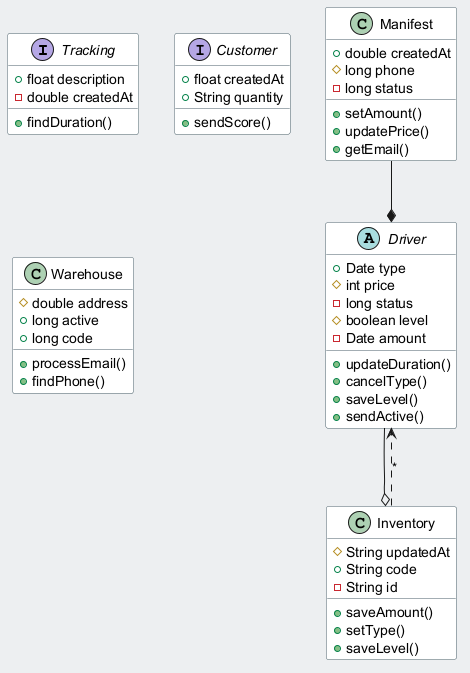

The diagram above was rendered by PlantUML. Its source (embedded in the PNG):
@startuml
skinparam backgroundColor #ECEFF1
skinparam classBackgroundColor #FFFFFF
skinparam classBorderColor #455A64
interface Tracking {
  +float description
  -double createdAt
  +findDuration()
}
interface Customer {
  +float createdAt
  +String quantity
  +sendScore()
}
abstract class Driver {
  +Date type
  #int price
  -long status
  #boolean level
  -Date amount
  +updateDuration()
  +cancelType()
  +saveLevel()
  +sendActive()
}
class Inventory {
  #String updatedAt
  +String code
  -String id
  +saveAmount()
  +setType()
  +saveLevel()
}
class Manifest {
  +double createdAt
  #long phone
  -long status
  +setAmount()
  +updatePrice()
  +getEmail()
}
class Warehouse {
  #double address
  +long active
  +long code
  +processEmail()
  +findPhone()
}
Driver --o Inventory
Manifest --* Driver
Inventory ..> Driver : "*"
@enduml